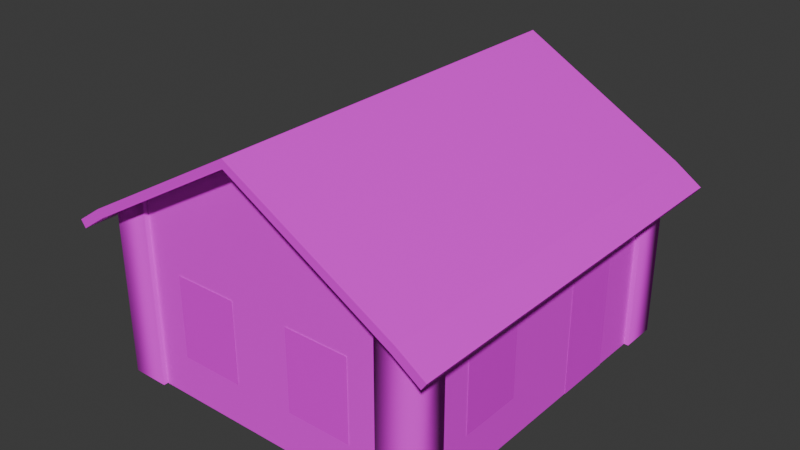 # Source: Cabin.blend  (saved by Blender 5.0.119; exported with 4.5.12 LTS)
import bpy
from mathutils import Matrix  # noqa: F401  (used for matrix-valued properties, if any)

bpy.ops.wm.read_factory_settings(use_empty=True)
scene = bpy.context.scene
scene.name = 'Scene'

# ---- collections
col_collection = bpy.data.collections.new('Collection'); scene.collection.children.link(col_collection)

# ---- images (referenced by path relative to the original .blend; pixels are not part of the script)
import os
ASSET_DIR = os.environ.get("B2B_ASSET_DIR", "")  # directory of the original .blend (textures are referenced by path, not embedded)
HERE = os.path.dirname(os.path.abspath(__file__))  # packed textures are extracted next to this script under _unpacked/

def load_image(name, relpath, width, height, colorspace="sRGB"):
    """Load a texture the original file referenced (path relative to the .blend, or extracted next to this script)."""
    p = next((c for c in (os.path.join(HERE, relpath), os.path.join(ASSET_DIR, relpath)) if relpath and os.path.exists(c)), "")
    if p:
        img = bpy.data.images.load(p, check_existing=True)
        img.name = name
    else:  # same state as the original file: an image datablock whose file is absent (Cycles renders it pink)
        img = bpy.data.images.new(name, width, height)
        img.source = "FILE"
        img.filepath = "//" + (relpath or name)
    img.colorspace_settings.name = colorspace
    return img
img_logwall_64_png = load_image('LogWall_64.png', 'LogWall_64.png', 1024, 1024, 'sRGB')
img_rustic_roofing_tiled_64_png = load_image('Rustic_Roofing_Tiled_64.png', 'Rustic_Roofing_Tiled_64.png', 1024, 1024, 'sRGB')
img_z_door_128_png = load_image('Z-Door_128.png', 'Z-Door_128.png', 1024, 1024, 'sRGB')
img_rusticwindow_128_png = load_image('RusticWindow_128.png', 'RusticWindow_128.png', 1024, 1024, 'sRGB')

# ---- materials (node trees are filled in below, after node groups)
mat_logs = bpy.data.materials.new('Logs')
mat_logs.alpha_threshold = 0.0
mat_logs.use_backface_culling_lightprobe_volume = False
mat_logs.roughness = 0.5
mat_logs.line_color = (0.0, 0.0, 0.0, 1.0)
mat_roof = bpy.data.materials.new('Roof')
mat_door = bpy.data.materials.new('Door')
mat_window = bpy.data.materials.new('Window')

# ---- material node trees
mat_logs.use_nodes = True; mat_logs.node_tree.nodes.clear()
_N = mat_logs.node_tree.nodes; _L = mat_logs.node_tree.links
n0 = _N.new('ShaderNodeOutputMaterial'); n0.name = 'Material Output'; n0.location = (200, 100)
n1 = _N.new('ShaderNodeBsdfPrincipled'); n1.name = 'Principled BSDF'; n1.location = (-200, 100)
n1.inputs[2].default_value = 0.7864
n2 = _N.new('ShaderNodeTexImage'); n2.name = 'Image Texture'; n2.location = (-490, 80)
n2.image = img_logwall_64_png
_L.new(n1.outputs[0], n0.inputs[0])
_L.new(n2.outputs[0], n1.inputs[0])
n0.is_active_output = True
mat_roof.use_nodes = True; mat_roof.node_tree.nodes.clear()
_N = mat_roof.node_tree.nodes; _L = mat_roof.node_tree.links
n0 = _N.new('ShaderNodeBsdfPrincipled'); n0.name = 'Principled BSDF'; n0.location = (-200, 100)
n1 = _N.new('ShaderNodeOutputMaterial'); n1.name = 'Material Output'; n1.location = (200, 100)
n2 = _N.new('ShaderNodeTexImage'); n2.name = 'Image Texture'; n2.location = (-490, 80)
n2.image = img_rustic_roofing_tiled_64_png
_L.new(n0.outputs[0], n1.inputs[0])
_L.new(n2.outputs[0], n0.inputs[0])
n1.is_active_output = True
mat_door.use_nodes = True; mat_door.node_tree.nodes.clear()
_N = mat_door.node_tree.nodes; _L = mat_door.node_tree.links
n0 = _N.new('ShaderNodeBsdfPrincipled'); n0.name = 'Principled BSDF'; n0.location = (-200, 100)
n1 = _N.new('ShaderNodeOutputMaterial'); n1.name = 'Material Output'; n1.location = (200, 100)
n2 = _N.new('ShaderNodeTexImage'); n2.name = 'Image Texture'; n2.location = (-490, 80)
n2.image = img_z_door_128_png
_L.new(n0.outputs[0], n1.inputs[0])
_L.new(n2.outputs[0], n0.inputs[0])
n1.is_active_output = True
mat_window.use_nodes = True; mat_window.node_tree.nodes.clear()
_N = mat_window.node_tree.nodes; _L = mat_window.node_tree.links
n0 = _N.new('ShaderNodeBsdfPrincipled'); n0.name = 'Principled BSDF'; n0.location = (-200, 100)
n0.inputs[2].default_value = 0.0404
n1 = _N.new('ShaderNodeOutputMaterial'); n1.name = 'Material Output'; n1.location = (200, 100)
n2 = _N.new('ShaderNodeTexImage'); n2.name = 'Image Texture'; n2.location = (-490, 80)
n2.image = img_rusticwindow_128_png
_L.new(n0.outputs[0], n1.inputs[0])
_L.new(n2.outputs[0], n0.inputs[0])
_L.new(n2.outputs[1], n0.inputs[4])
n1.is_active_output = True

# ---- world
world_world = bpy.data.worlds.new('World'); scene.world = world_world
world_world.use_nodes = True; world_world.node_tree.nodes.clear()
_N = world_world.node_tree.nodes; _L = world_world.node_tree.links
n0 = _N.new('ShaderNodeOutputWorld'); n0.name = 'World Output'; n0.location = (200, 100)
n1 = _N.new('ShaderNodeBackground'); n1.name = 'Background'; n1.location = (-200, 100)
n1.inputs[0].default_value = (0.05088, 0.05088, 0.05088, 1.0)
_L.new(n1.outputs[0], n0.inputs[0])
n0.is_active_output = True
world_world.color = (0.05088, 0.05088, 0.05088)
world_world.sun_shadow_jitter_overblur = 0.0

# ---- meshes
me_cube_001 = bpy.data.meshes.new('Cube.001')
me_cube_001.from_pydata([(-1.0, 1.113, 0.0), (-1.0, 1.113, 1.044), (1.0, 1.113, 0.0), (1.0, 1.113, 1.044), (0.7957, 0.9104, -9.903e-09), (0.7957, 0.9104, 1.204), (0.7957, 1.142, -9.903e-09), (0.7957, 1.142, 1.204), (1.03, 0.9104, -9.903e-09), (1.03, 0.9104, 1.044), (1.03, 1.142, -9.903e-09), (1.03, 1.142, 1.044), (-1.031, 0.9104, -9.903e-09), (-1.031, 0.9104, 1.044), (-1.031, 1.142, -9.903e-09), (-1.031, 1.142, 1.044), (-0.7969, 0.9104, -9.903e-09), (-0.7969, 0.9104, 1.204), (-0.7969, 1.142, -9.903e-09), (-0.7969, 1.142, 1.204), (0.0, 1.113, 0.0), (0.0, 1.113, 1.617), (-1.03, 1.113, 1.089), (0.0, 1.113, 1.671), (1.03, 1.113, 1.089), (-1.168, 1.113, 0.9296), (1.168, 1.113, 0.9296), (-1.199, 1.113, 0.9744), (1.199, 1.113, 0.9744), (0.0, 1.263, 1.617), (1.0, 1.263, 1.044), (-1.0, 1.263, 1.044), (0.0, 1.263, 1.671), (1.03, 1.263, 1.089), (-1.03, 1.263, 1.089), (1.199, 1.263, 0.9744), (1.168, 1.263, 0.9296), (-1.168, 1.263, 0.9296), (-1.199, 1.263, 0.9744), (-1.0, 0.0, 0.0), (-1.0, 0.0, 1.044), (1.0, 0.0, 0.0), (1.0, 0.0, 1.044), (0.0, 0.0, 0.0), (-1.03, 0.0, 1.089), (1.03, 0.0, 1.089), (0.0, 0.0, 1.671), (-1.168, 0.0, 0.9296), (1.168, 0.0, 0.9296), (-1.199, 0.0, 0.9744), (1.199, 0.0, 0.9744), (-1.0, -1.113, 0.0), (-1.0, -1.113, 1.044), (1.0, -1.113, 0.0), (1.0, -1.113, 1.044), (0.7957, -0.9104, -9.903e-09), (0.7957, -0.9104, 1.204), (0.7957, -1.142, -9.903e-09), (0.7957, -1.142, 1.204), (1.03, -0.9104, -9.903e-09), (1.03, -0.9104, 1.044), (1.03, -1.142, -9.903e-09), (1.03, -1.142, 1.044), (-1.031, -0.9104, -9.903e-09), (-1.031, -0.9104, 1.044), (-1.031, -1.142, -9.903e-09), (-1.031, -1.142, 1.044), (-0.7969, -0.9104, -9.903e-09), (-0.7969, -0.9104, 1.204), (-0.7969, -1.142, -9.903e-09), (-0.7969, -1.142, 1.204), (0.0, -1.113, 0.0), (0.0, -1.113, 1.617), (-1.03, -1.113, 1.089), (0.0, -1.113, 1.671), (1.03, -1.113, 1.089), (-1.168, -1.113, 0.9296), (1.168, -1.113, 0.9296), (-1.199, -1.113, 0.9744), (1.199, -1.113, 0.9744), (0.0, -1.263, 1.617), (1.0, -1.263, 1.044), (-1.0, -1.263, 1.044), (0.0, -1.263, 1.671), (1.03, -1.263, 1.089), (-1.03, -1.263, 1.089), (1.199, -1.263, 0.9744), (1.168, -1.263, 0.9296), (-1.168, -1.263, 0.9296), (-1.199, -1.263, 0.9744)], [], [(39, 40, 1, 0), (20, 21, 3, 2), (4, 5, 7, 6), (6, 7, 11, 10), (10, 11, 9, 8), (8, 9, 5, 4), (6, 10, 8, 4), (11, 7, 5, 9), (12, 13, 15, 14), (14, 15, 19, 18), (18, 19, 17, 16), (16, 17, 13, 12), (14, 18, 16, 12), (19, 15, 13, 17), (3, 21, 29, 30), (0, 1, 21, 20), (46, 45, 24, 23), (44, 46, 23, 22), (24, 28, 35, 33), (25, 27, 38, 37), (48, 26, 28, 50), (42, 3, 26, 48), (44, 22, 27, 49), (23, 24, 33, 32), (30, 29, 32, 33), (29, 31, 34, 32), (34, 31, 37, 38), (30, 33, 35, 36), (28, 26, 36, 35), (1, 25, 37, 31), (21, 1, 31, 29), (26, 3, 30, 36), (22, 23, 32, 34), (27, 22, 34, 38), (1, 40, 47, 25), (24, 45, 50, 28), (25, 47, 49, 27), (0, 20, 43, 39), (20, 2, 41, 43), (2, 3, 42, 41), (39, 51, 52, 40), (71, 53, 54, 72), (55, 57, 58, 56), (57, 61, 62, 58), (61, 59, 60, 62), (59, 55, 56, 60), (57, 55, 59, 61), (62, 60, 56, 58), (63, 65, 66, 64), (65, 69, 70, 66), (69, 67, 68, 70), (67, 63, 64, 68), (65, 63, 67, 69), (70, 68, 64, 66), (54, 81, 80, 72), (51, 71, 72, 52), (46, 74, 75, 45), (44, 73, 74, 46), (75, 84, 86, 79), (76, 88, 89, 78), (48, 50, 79, 77), (42, 48, 77, 54), (44, 49, 78, 73), (74, 83, 84, 75), (81, 84, 83, 80), (80, 83, 85, 82), (85, 89, 88, 82), (81, 87, 86, 84), (79, 86, 87, 77), (52, 82, 88, 76), (72, 80, 82, 52), (77, 87, 81, 54), (73, 85, 83, 74), (78, 89, 85, 73), (52, 76, 47, 40), (75, 79, 50, 45), (76, 78, 49, 47), (51, 39, 43, 71), (71, 43, 41, 53), (53, 41, 42, 54)])
me_cube_001.polygons.foreach_set('use_smooth', [True] * 80)
me_cube_001.polygons.foreach_set('material_index', [0, 0, 0, 0, 0, 0, 0, 0, 0, 0, 0, 0, 0, 0, 1, 0, 1, 1, 1, 1, 1, 1, 1, 1, 1, 1, 1, 1, 1, 1, 1, 1, 1, 1, 1, 1, 1, 0, 0, 0, 0, 0, 0, 0, 0, 0, 0, 0, 0, 0, 0, 0, 0, 0, 1, 0, 1, 1, 1, 1, 1, 1, 1, 1, 1, 1, 1, 1, 1, 1, 1, 1, 1, 1, 1, 1, 1, 0, 0, 0])
_k = set([(0, 1), (0, 20), (0, 39), (1, 21), (1, 25), (1, 31), (1, 40), (2, 3), (2, 20), (2, 41), (3, 21), (3, 26), (3, 30), (3, 42), (4, 5), (4, 6), (4, 8), (5, 7), (5, 9), (6, 10), (7, 11), (8, 10), (9, 11), (12, 13), (12, 14), (12, 16), (13, 15), (13, 17), (14, 18), (15, 19), (16, 17), (16, 18), (17, 19), (20, 21), (20, 43), (21, 29), (22, 23), (22, 27), (22, 34), (22, 44), (23, 24), (23, 32), (23, 46), (24, 28), (24, 33), (24, 45), (25, 27), (25, 37), (25, 47), (26, 28), (26, 36), (26, 48), (27, 38), (27, 49), (28, 35), (28, 50), (29, 30), (29, 31), (29, 32), (30, 33), (30, 36), (31, 34), (31, 37), (32, 33), (32, 34), (33, 35), (34, 38), (35, 36), (37, 38), (39, 40), (39, 43), (39, 51), (40, 47), (40, 52), (41, 42), (41, 43), (41, 53), (42, 48), (42, 54), (43, 71), (44, 46), (44, 49), (44, 73), (45, 46), (45, 50), (45, 75), (46, 74), (47, 49), (47, 76), (48, 50), (48, 77), (49, 78), (50, 79), (51, 52), (51, 71), (52, 72), (52, 76), (52, 82), (53, 54), (53, 71), (54, 72), (54, 77), (54, 81), (55, 56), (55, 57), (55, 59), (56, 58), (56, 60), (57, 61), (58, 62), (59, 61), (60, 62), (63, 64), (63, 65), (63, 67), (64, 66), (64, 68), (65, 69), (66, 70), (67, 68), (67, 69), (68, 70), (71, 72), (72, 80), (73, 74), (73, 78), (73, 85), (74, 75), (74, 83), (75, 79), (75, 84), (76, 78), (76, 88), (77, 79), (77, 87), (78, 89), (79, 86), (80, 81), (80, 82), (80, 83), (81, 84), (81, 87), (82, 85), (82, 88), (83, 84), (83, 85), (84, 86), (85, 89), (86, 87), (88, 89)])
me_cube_001.attributes.new('sharp_edge', 'BOOLEAN', 'EDGE').data.foreach_set('value', [ (min(e.vertices), max(e.vertices)) in _k for e in me_cube_001.edges])
_uv = me_cube_001.uv_layers.new(name='UVMap')
_uv.uv.foreach_set('vector', [-0.003906, -0.1602, -0.003906, 1.58, -1.671, 1.58, -1.671, -0.1602, 0.0, 0.0, 0.0, 2.695, -1.667, 1.74, -1.667, 0.0, -0.05484, 0.8994, 1.077, 0.8825, 1.104, 1.104, -0.05396, 1.121, -0.05396, 1.121, 1.104, 1.104, 0.9506, 1.332, -0.05186, 1.342, -0.05186, 1.342, 0.9506, 1.332, 0.9485, 1.556, -0.05107, 1.561, -0.05107, 1.561, 0.9485, 1.556, 1.099, 1.78, -0.05295, 1.784, -0.05396, 1.121, -0.2802, 1.116, -0.2756, 0.8936, -0.05484, 0.8994, 1.382, 1.019, 1.104, 1.104, 1.077, 0.8825, 1.323, 0.8144, -0.1036, 0.1865, 0.8945, 0.1245, 0.9085, 0.3459, -0.0903, 0.4073, -0.0903, 0.4073, 0.9085, 0.3459, 1.076, 0.5596, -0.07828, 0.6305, -0.07828, 0.6305, 1.076, 0.5596, 1.078, 0.7815, -0.05358, 0.8504, -0.1178, -0.03637, 1.032, -0.1084, 0.8945, 0.1245, -0.1036, 0.1865, -0.3063, 0.6802, -0.07828, 0.6305, -0.05358, 0.8504, -0.2646, 0.8925, 1.076, 0.5596, 1.361, 0.5883, 1.335, 0.8133, 1.078, 0.7815, -2.783, -2.5, -2.783, 0.0, -3.159, 0.0, -3.159, -2.5, 1.667, 0.0, 1.667, 1.74, 0.0, 2.695, 0.0, 0.0, 0.0, 0.0, 0.0, -2.576, 2.783, -2.576, 2.783, 0.0, 0.0, 2.576, 0.0, 0.0, 2.783, 0.0, 2.783, 2.576, 2.783, -2.576, 2.783, -2.997, 3.159, -2.997, 3.159, -2.576, 2.327, 2.773, 2.439, 2.773, 2.439, 3.148, 2.327, 3.148, 2.327, 0.0, 2.327, -2.773, 2.439, -2.773, 2.439, 0.0, 0.0, -2.5, -2.783, -2.5, -2.783, -2.921, 0.0, -2.921, 0.0, 2.576, 2.783, 2.576, 2.783, 2.997, 0.0, 2.997, 2.783, 0.0, 2.783, -2.576, 3.159, -2.576, 3.159, 0.0, 2.612, 2.491, 4.04, 0.0, 4.175, 0.0, 2.724, 2.567, 4.04, 0.0, 2.612, -2.491, 2.724, -2.567, 4.175, 0.0, 2.724, -2.567, 2.612, -2.491, 2.327, -2.911, 2.439, -2.987, 2.612, 2.491, 2.724, 2.567, 2.439, 2.987, 2.327, 2.911, 2.439, -2.773, 2.327, -2.773, 2.327, -3.148, 2.439, -3.148, -2.783, 2.5, -2.783, 2.921, -3.159, 2.921, -3.159, 2.5, -2.783, 0.0, -2.783, 2.5, -3.159, 2.5, -3.159, 0.0, -2.783, -2.921, -2.783, -2.5, -3.159, -2.5, -3.159, -2.921, 2.783, 2.576, 2.783, 0.0, 3.159, 0.0, 3.159, 2.576, 2.783, 2.997, 2.783, 2.576, 3.159, 2.576, 3.159, 2.997, -2.783, 2.5, 0.0, 2.5, 0.0, 2.921, -2.783, 2.921, 2.783, -2.576, 0.0, -2.576, 0.0, -2.997, 2.783, -2.997, 2.327, 2.773, 2.327, 0.0, 2.439, 0.0, 2.439, 2.773, -1.667, -1.667, 0.0, -1.667, 0.0, 0.0, -1.667, 0.0, 0.0, -1.667, 1.667, -1.667, 1.667, 0.0, 0.0, 0.0, 1.663, -0.1602, 1.663, 1.58, -0.003906, 1.58, -0.003906, -0.1602, -0.003906, -0.1602, -1.671, -0.1602, -1.671, 1.58, -0.003906, 1.58, 0.0, 0.0, -1.667, 0.0, -1.667, 1.74, 0.0, 2.695, -0.05484, 0.8994, -0.05396, 1.121, 1.104, 1.104, 1.077, 0.8825, -0.05396, 1.121, -0.05186, 1.342, 0.9506, 1.332, 1.104, 1.104, -0.05186, 1.342, -0.05107, 1.561, 0.9485, 1.556, 0.9506, 1.332, -0.05107, 1.561, -0.05295, 1.784, 1.099, 1.78, 0.9485, 1.556, -0.05396, 1.121, -0.05484, 0.8994, -0.2756, 0.8936, -0.2802, 1.116, 1.382, 1.019, 1.323, 0.8144, 1.077, 0.8825, 1.104, 1.104, -0.1036, 0.1865, -0.0903, 0.4073, 0.9085, 0.3459, 0.8945, 0.1245, -0.0903, 0.4073, -0.07828, 0.6305, 1.076, 0.5596, 0.9085, 0.3459, -0.07828, 0.6305, -0.05358, 0.8504, 1.078, 0.7815, 1.076, 0.5596, -0.1178, -0.03637, -0.1036, 0.1865, 0.8945, 0.1245, 1.032, -0.1084, -0.3063, 0.6802, -0.2646, 0.8925, -0.05358, 0.8504, -0.07828, 0.6305, 1.076, 0.5596, 1.078, 0.7815, 1.335, 0.8133, 1.361, 0.5883, 2.783, -2.5, 3.159, -2.5, 3.159, 0.0, 2.783, 0.0, 1.667, 0.0, 0.0, 0.0, 0.0, 2.695, 1.667, 1.74, 0.0, 0.0, -2.783, 0.0, -2.783, -2.576, 0.0, -2.576, 0.0, 2.576, -2.783, 2.576, -2.783, 0.0, 0.0, 0.0, -2.783, -2.576, -3.159, -2.576, -3.159, -2.997, -2.783, -2.997, 2.327, -2.773, 2.327, -3.148, 2.439, -3.148, 2.439, -2.773, 2.327, 0.0, 2.439, 0.0, 2.439, 2.773, 2.327, 2.773, 0.0, -2.5, 0.0, -2.921, 2.783, -2.921, 2.783, -2.5, 0.0, 2.576, 0.0, 2.997, -2.783, 2.997, -2.783, 2.576, -2.783, 0.0, -3.159, 0.0, -3.159, -2.576, -2.783, -2.576, 2.612, -2.491, 2.724, -2.567, 4.175, 0.0, 4.04, 0.0, 4.04, 0.0, 4.175, 0.0, 2.724, 2.567, 2.612, 2.491, 2.724, 2.567, 2.439, 2.987, 2.327, 2.911, 2.612, 2.491, 2.612, -2.491, 2.327, -2.911, 2.439, -2.987, 2.724, -2.567, 2.439, 2.773, 2.439, 3.148, 2.327, 3.148, 2.327, 2.773, 2.783, 2.5, 3.159, 2.5, 3.159, 2.921, 2.783, 2.921, 2.783, 0.0, 3.159, 0.0, 3.159, 2.5, 2.783, 2.5, 2.783, -2.921, 3.159, -2.921, 3.159, -2.5, 2.783, -2.5, -2.783, 2.576, -3.159, 2.576, -3.159, 0.0, -2.783, 0.0, -2.783, 2.997, -3.159, 2.997, -3.159, 2.576, -2.783, 2.576, 2.783, 2.5, 2.783, 2.921, 0.0, 2.921, 0.0, 2.5, -2.783, -2.576, -2.783, -2.997, 0.0, -2.997, 0.0, -2.576, 2.327, -2.773, 2.439, -2.773, 2.439, 0.0, 2.327, 0.0, -1.667, -1.667, -1.667, 0.0, 0.0, 0.0, 0.0, -1.667, 0.0, -1.667, 0.0, 0.0, 1.667, 0.0, 1.667, -1.667, 1.663, -0.1602, -0.003906, -0.1602, -0.003906, 1.58, 1.663, 1.58])
me_cube_001.materials.append(mat_logs)
me_cube_001.materials.append(mat_roof)
me_cube_001.update()
me_plane = bpy.data.meshes.new('Plane')
me_plane.from_pydata([(-0.4183, 1.192e-07, -2.384e-07), (0.4737, 1.192e-07, -2.384e-07), (-0.4183, 2.0, -2.384e-07), (0.4737, 2.0, -2.384e-07)], [], [(0, 1, 3, 2)])
_uv = me_plane.uv_layers.new(name='UVMap')
_uv.uv.foreach_set('vector', [0.2909, 0.0, 0.7368, 0.0, 0.7368, 1.0, 0.2909, 1.0])
me_plane.materials.append(mat_door)
me_plane.update()
me_plane_001 = bpy.data.meshes.new('Plane.001')
me_plane_001.from_pydata([(-0.4495, -0.5813, 8.589e-16), (0.4647, -0.5813, -8.879e-16), (-0.4495, 0.5813, 8.589e-16), (0.4647, 0.5813, -8.879e-16)], [], [(0, 1, 3, 2)])
_uv = me_plane_001.uv_layers.new(name='UVMap')
_uv.uv.foreach_set('vector', [0.1134, 0.0, 0.8997, 0.0, 0.8997, 1.0, 0.1134, 1.0])
me_plane_001.materials.append(mat_window)
me_plane_001.update()
me_plane_003 = bpy.data.meshes.new('Plane.003')
me_plane_003.from_pydata([(-0.4495, -0.5813, 8.589e-16), (0.4647, -0.5813, -8.879e-16), (-0.4495, 0.5813, 8.589e-16), (0.4647, 0.5813, -8.879e-16)], [], [(0, 1, 3, 2)])
_uv = me_plane_003.uv_layers.new(name='UVMap')
_uv.uv.foreach_set('vector', [0.1134, 0.0, 0.8997, 0.0, 0.8997, 1.0, 0.1134, 1.0])
me_plane_003.materials.append(mat_window)
me_plane_003.update()
me_plane_004 = bpy.data.meshes.new('Plane.004')
me_plane_004.from_pydata([(-0.4495, -0.5813, 8.589e-16), (0.4647, -0.5813, -8.879e-16), (-0.4495, 0.5813, 8.589e-16), (0.4647, 0.5813, -8.879e-16)], [], [(0, 1, 3, 2)])
_uv = me_plane_004.uv_layers.new(name='UVMap')
_uv.uv.foreach_set('vector', [0.1134, 0.0, 0.8997, 0.0, 0.8997, 1.0, 0.1134, 1.0])
me_plane_004.materials.append(mat_window)
me_plane_004.update()
me_plane_005 = bpy.data.meshes.new('Plane.005')
me_plane_005.from_pydata([(-0.4495, -0.5813, 8.589e-16), (0.4647, -0.5813, -8.879e-16), (-0.4495, 0.5813, 8.589e-16), (0.4647, 0.5813, -8.879e-16)], [], [(0, 1, 3, 2)])
_uv = me_plane_005.uv_layers.new(name='UVMap')
_uv.uv.foreach_set('vector', [0.1134, 0.0, 0.8997, 0.0, 0.8997, 1.0, 0.1134, 1.0])
me_plane_005.materials.append(mat_window)
me_plane_005.update()
me_plane_006 = bpy.data.meshes.new('Plane.006')
me_plane_006.from_pydata([(-0.4495, -0.5813, 8.589e-16), (0.4647, -0.5813, -8.879e-16), (-0.4495, 0.5813, 8.589e-16), (0.4647, 0.5813, -8.879e-16)], [], [(0, 1, 3, 2)])
_uv = me_plane_006.uv_layers.new(name='UVMap')
_uv.uv.foreach_set('vector', [0.1134, 0.0, 0.8997, 0.0, 0.8997, 1.0, 0.1134, 1.0])
me_plane_006.materials.append(mat_window)
me_plane_006.update()
me_plane_007 = bpy.data.meshes.new('Plane.007')
me_plane_007.from_pydata([(-0.4495, -0.5813, 8.589e-16), (0.4647, -0.5813, -8.879e-16), (-0.4495, 0.5813, 8.589e-16), (0.4647, 0.5813, -8.879e-16)], [], [(0, 1, 3, 2)])
_uv = me_plane_007.uv_layers.new(name='UVMap')
_uv.uv.foreach_set('vector', [0.1134, 0.0, 0.8997, 0.0, 0.8997, 1.0, 0.1134, 1.0])
me_plane_007.materials.append(mat_window)
me_plane_007.update()
me_plane_008 = bpy.data.meshes.new('Plane.008')
me_plane_008.from_pydata([(-0.4495, -0.5813, 8.589e-16), (0.4647, -0.5813, -8.879e-16), (-0.4495, 0.5813, 8.589e-16), (0.4647, 0.5813, -8.879e-16)], [], [(0, 1, 3, 2)])
_uv = me_plane_008.uv_layers.new(name='UVMap')
_uv.uv.foreach_set('vector', [0.1134, 0.0, 0.8997, 0.0, 0.8997, 1.0, 0.1134, 1.0])
me_plane_008.materials.append(mat_window)
me_plane_008.update()

# ---- objects
ob_cabin = bpy.data.objects.new('Cabin', me_cube_001)
ob_door = bpy.data.objects.new('Door', me_plane)
ob_window = bpy.data.objects.new('Window', me_plane_001)
ob_window_001 = bpy.data.objects.new('Window.001', me_plane_003)
ob_window_002 = bpy.data.objects.new('Window.002', me_plane_004)
ob_window_003 = bpy.data.objects.new('Window.003', me_plane_005)
ob_window_004 = bpy.data.objects.new('Window.004', me_plane_006)
ob_window_005 = bpy.data.objects.new('Window.005', me_plane_007)
ob_window_006 = bpy.data.objects.new('Window.006', me_plane_008)

# ---- transforms, parenting, visibility, modifiers, constraints
ob_cabin.location = (0.0, 0.0, 0.0)
ob_door.parent = ob_cabin
ob_door.location = (1.003, 0.4459, -2.98e-08)
ob_door.rotation_euler = (1.571, -4.371e-08, 1.571)
ob_door.scale = (-0.4236, 0.3907, 0.3907)
ob_window.parent = ob_cabin
ob_window.location = (1.003, -0.4898, 0.5236)
ob_window.rotation_euler = (1.571, -4.371e-08, 1.571)
ob_window.scale = (0.4433, 0.4433, 0.4433)
ob_window_001.parent = ob_cabin
ob_window_001.location = (0.4036, 1.114, 0.5236)
ob_window_001.rotation_euler = (1.571, -4.371e-08, 3.142)
ob_window_001.scale = (0.4433, 0.4433, 0.4433)
ob_window_002.parent = ob_cabin
ob_window_002.location = (-0.3829, 1.114, 0.5236)
ob_window_002.rotation_euler = (1.571, -4.371e-08, 3.142)
ob_window_002.scale = (0.4433, 0.4433, 0.4433)
ob_window_003.parent = ob_cabin
ob_window_003.location = (-1.003, 0.3968, 0.5236)
ob_window_003.rotation_euler = (1.571, -4.371e-08, 4.712)
ob_window_003.scale = (0.4433, 0.4433, 0.4433)
ob_window_004.parent = ob_cabin
ob_window_004.location = (-1.003, -0.3896, 0.5236)
ob_window_004.rotation_euler = (1.571, -4.371e-08, 4.712)
ob_window_004.scale = (0.4433, 0.4433, 0.4433)
ob_window_005.parent = ob_cabin
ob_window_005.location = (0.4036, -1.117, 0.5236)
ob_window_005.rotation_euler = (1.571, -4.371e-08, 3.142)
ob_window_005.scale = (0.4433, 0.4433, 0.4433)
ob_window_006.parent = ob_cabin
ob_window_006.location = (-0.3829, -1.117, 0.5236)
ob_window_006.rotation_euler = (1.571, -4.371e-08, 3.142)
ob_window_006.scale = (0.4433, 0.4433, 0.4433)

# ---- collection membership
col_collection.objects.link(ob_cabin)
col_collection.objects.link(ob_door)
col_collection.objects.link(ob_window)
col_collection.objects.link(ob_window_001)
col_collection.objects.link(ob_window_002)
col_collection.objects.link(ob_window_003)
col_collection.objects.link(ob_window_004)
col_collection.objects.link(ob_window_005)
col_collection.objects.link(ob_window_006)

# ---- scene / render settings (as saved in the file)
scene.frame_start = 1; scene.frame_end = 250; scene.frame_set(1)
scene.render.engine = 'BLENDER_EEVEE_NEXT'
scene.render.bake_bias = 0.0
scene.render.bake_samples = 0
scene.cycles.sampling_pattern = 'TABULATED_SOBOL'
scene.eevee.use_volume_custom_range = False
bpy.context.view_layer.update()

# ---- added for rendering (the .blend has no active camera and no usable light): camera, sun
cam_auto = bpy.data.cameras.new('AutoCamera')
cam_auto.lens = 50.0
cam_auto.sensor_width = 36.0
cam_auto.clip_end = 1000.0
ob_auto_camera = bpy.data.objects.new('AutoCamera', cam_auto)
scene.collection.objects.link(ob_auto_camera)
ob_auto_camera.location = (3.5746, -4.28952, 3.69523)
ob_auto_camera.rotation_euler = (1.09748, -7.21219e-08, 0.694738)
scene.camera = ob_auto_camera
light_auto_sun = bpy.data.lights.new('AutoSun', 'SUN')
light_auto_sun.energy = 3.0
light_auto_sun.angle = 0.0523599
ob_auto_sun = bpy.data.objects.new('AutoSun', light_auto_sun)
scene.collection.objects.link(ob_auto_sun)
ob_auto_sun.rotation_euler = (0.872665, 0.174533, 0.523599)
bpy.context.view_layer.update()
